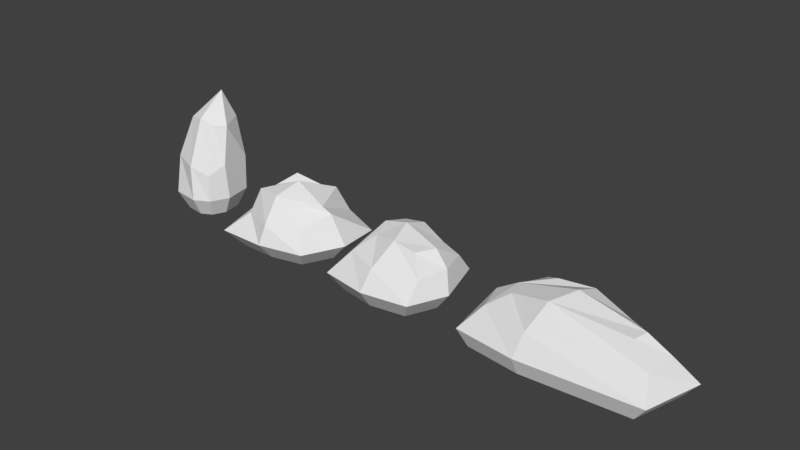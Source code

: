 # Source: simplerocks.blend  (saved by Blender 2.78.0; exported with 4.5.12 LTS)
import bpy
from mathutils import Matrix  # noqa: F401  (used for matrix-valued properties, if any)

bpy.ops.wm.read_factory_settings(use_empty=True)
scene = bpy.context.scene
scene.name = 'Scene'

# ---- collections
col_collection_1 = bpy.data.collections.new('Collection 1'); scene.collection.children.link(col_collection_1)

# ---- materials (node trees are filled in below, after node groups)
mat_material = bpy.data.materials.new('Material')
mat_material.alpha_threshold = 0.0
mat_material.use_transparent_shadow = False
mat_material.roughness = 0.5

# ---- material node trees

# ---- world
world_world = bpy.data.worlds.new('World'); scene.world = world_world
world_world.color = (0.05088, 0.05088, 0.05088)
world_world.use_sun_shadow = False
world_world.sun_shadow_jitter_overblur = 0.0
world_world.cycles.sampling_method = 'MANUAL'

# ---- meshes
me_cube_000 = bpy.data.meshes.new('Cube.000')
me_cube_000.from_pydata([(-0.759, 2.711e-06, 0.7488), (-0.3095, 0.4401, 0.175), (-0.6076, -2.414e-06, -0.6687), (0.05305, 0.5623, -0.3452), (1.983, 2.711e-06, 0.7488), (1.525, 0.5653, 0.3055), (1.095, -2.198e-06, -0.6071), (1.253, 0.5168, -0.1296), (-0.8787, 8.494e-08, 0.02346), (-0.5, 0.337, 0.5), (-0.3817, 0.4511, -0.08975), (-0.2642, 0.337, -0.6409), (0.1187, -3.276e-06, -0.9055), (0.6117, 0.6166, -0.3506), (1.051, 0.2916, -0.4096), (2.234, -4.577e-07, -0.1323), (1.585, 0.5798, 0.09692), (1.832, 0.2916, 0.4647), (0.1912, 3.144e-06, 0.8686), (0.3176, 0.6099, 0.294), (0.5488, 0.7156, -0.03685), (0.2248, 0.3048, 0.6611), (1.897, 0.313, -0.01262), (0.5835, 0.3048, -0.5776), (-0.6611, 0.3048, -1.103e-06), (-0.6234, -0.2592, 0.664), (-0.4894, -0.2592, -0.5908), (1.804, -0.2592, 0.664), (1.018, -0.2592, -0.5363), (-0.7294, -0.2592, 0.02186), (0.1535, -0.2592, -0.8005), (2.026, -0.2592, -0.1161), (0.2177, -0.2592, 0.77)], [], [(24, 10, 3, 11), (23, 13, 7, 14), (22, 16, 5, 17), (21, 19, 1, 9), (20, 10, 1, 19), (16, 20, 19, 5), (7, 13, 20, 16), (13, 3, 10, 20), (18, 21, 9, 0), (4, 17, 21, 18), (17, 5, 19, 21), (15, 22, 17, 4), (6, 14, 22, 15), (14, 7, 16, 22), (12, 23, 14, 6), (2, 11, 23, 12), (11, 3, 13, 23), (8, 24, 11, 2), (0, 9, 24, 8), (9, 1, 10, 24), (2, 12, 30, 26), (18, 0, 25, 32), (0, 8, 29, 25), (6, 15, 31, 28), (12, 6, 28, 30), (8, 2, 26, 29), (4, 18, 32, 27), (15, 4, 27, 31)])
_uv = me_cube_000.uv_layers.new(name='UVMap')
_uv.uv.foreach_set('vector', [0.04536, 0.0395, 0.08745, 0.0395, 0.08745, 0.08159, 0.04536, 0.08159, 0.04536, 0.0395, 0.08745, 0.0395, 0.08745, 0.08159, 0.04536, 0.08159, 0.04536, 0.0395, 0.08745, 0.0395, 0.08745, 0.08159, 0.04536, 0.08159, 0.1762, 0.03755, 0.2183, 0.03755, 0.2183, 0.07964, 0.1762, 0.07964, 0.04536, 0.0395, 0.08745, 0.0395, 0.08745, 0.08159, 0.04536, 0.08159, 0.1762, 0.03755, 0.2183, 0.03755, 0.2183, 0.07964, 0.1762, 0.07964, 0.04536, 0.0395, 0.08745, 0.0395, 0.08745, 0.08159, 0.04536, 0.08159, 0.04536, 0.0395, 0.08745, 0.0395, 0.08745, 0.08159, 0.04536, 0.08159, 0.04536, 0.0395, 0.08745, 0.0395, 0.08745, 0.08159, 0.04536, 0.08159, 0.1762, 0.03755, 0.2183, 0.03755, 0.2183, 0.07964, 0.1762, 0.07964, 0.04536, 0.0395, 0.08745, 0.0395, 0.08745, 0.08159, 0.04536, 0.08159, 0.04536, 0.0395, 0.08745, 0.0395, 0.08745, 0.08159, 0.04536, 0.08159, 0.1762, 0.03755, 0.2183, 0.03755, 0.2183, 0.07964, 0.1762, 0.07964, 0.04536, 0.0395, 0.08745, 0.0395, 0.08745, 0.08159, 0.04536, 0.08159, 0.1762, 0.03755, 0.2183, 0.03755, 0.2183, 0.07964, 0.1762, 0.07964, 0.04536, 0.0395, 0.08745, 0.0395, 0.08745, 0.08159, 0.04536, 0.08159, 0.1762, 0.03755, 0.2183, 0.03755, 0.2183, 0.07964, 0.1762, 0.07964, 0.1762, 0.03755, 0.2183, 0.03755, 0.2183, 0.07964, 0.1762, 0.07964, 0.1762, 0.03755, 0.2183, 0.03755, 0.2183, 0.07964, 0.1762, 0.07964, 0.04536, 0.0395, 0.08745, 0.0395, 0.08745, 0.08159, 0.04536, 0.08159, 0.04536, 0.0395, 0.04536, 0.08159, 0.04536, 0.08159, 0.04536, 0.0395, 0.04536, 0.0395, 0.04536, 0.08159, 0.04536, 0.08159, 0.04536, 0.0395, 0.1762, 0.03755, 0.1762, 0.07964, 0.1762, 0.07964, 0.1762, 0.03755, 0.1762, 0.03755, 0.1762, 0.07964, 0.1762, 0.07964, 0.1762, 0.03755, 0.1762, 0.03755, 0.1762, 0.07964, 0.1762, 0.07964, 0.1762, 0.03755, 0.1762, 0.03755, 0.1762, 0.07964, 0.1762, 0.07964, 0.1762, 0.03755, 0.1762, 0.03755, 0.1762, 0.07964, 0.1762, 0.07964, 0.1762, 0.03755, 0.04536, 0.0395, 0.04536, 0.08159, 0.04536, 0.08159, 0.04536, 0.0395])
me_cube_000.use_remesh_preserve_volume = False
me_cube_000.use_remesh_preserve_attributes = False
me_cube_000.use_mirror_vertex_groups = False
me_cube_000.update()
me_cube_004 = bpy.data.meshes.new('Cube.004')
me_cube_004.from_pydata([(-0.4361, -0.002103, 0.3398), (-0.3756, 1.196, -0.04942), (-0.3831, -0.002106, -0.5608), (-0.1988, 1.167, -0.392), (0.2498, -0.002103, 0.2654), (0.09931, 1.164, -0.03275), (0.313, -0.002106, -0.4617), (0.1443, 1.212, -0.4988), (-0.6296, -0.002104, 0.0709), (-0.4967, 0.5762, 0.1788), (-0.3272, 1.281, -0.232), (-0.2797, 0.7615, -0.5234), (0.03943, -0.002106, -0.5916), (0.003779, 1.219, -0.442), (0.2782, 0.5465, -0.5167), (0.3887, -0.002104, -0.02656), (0.2924, 1.169, -0.1581), (0.2153, 0.4129, 0.2232), (0.005411, -0.002103, 0.4006), (-0.102, 1.249, 0.02364), (0.01607, 1.656, -0.3454), (-0.08366, 0.5282, 0.3273), (0.3395, 0.5599, -0.02072), (-0.03288, 0.4364, -0.5231), (-0.407, 0.9877, -0.1911), (-0.3253, -0.2983, 0.22), (-0.2878, -0.2983, -0.4177), (0.1604, -0.2983, 0.1673), (0.2051, -0.2983, -0.3475), (-0.4623, -0.2983, 0.02963), (0.01141, -0.2983, -0.4395), (0.2587, -0.2983, -0.03939), (-0.01267, -0.2983, 0.2631)], [], [(24, 10, 3, 11), (23, 13, 7, 14), (22, 16, 5, 17), (21, 19, 1, 9), (20, 10, 1, 19), (16, 20, 19, 5), (7, 13, 20, 16), (13, 3, 10, 20), (18, 21, 9, 0), (4, 17, 21, 18), (17, 5, 19, 21), (15, 22, 17, 4), (6, 14, 22, 15), (14, 7, 16, 22), (12, 23, 14, 6), (2, 11, 23, 12), (11, 3, 13, 23), (8, 24, 11, 2), (0, 9, 24, 8), (9, 1, 10, 24), (2, 12, 30, 26), (18, 0, 25, 32), (0, 8, 29, 25), (6, 15, 31, 28), (12, 6, 28, 30), (8, 2, 26, 29), (4, 18, 32, 27), (15, 4, 27, 31)])
_uv = me_cube_004.uv_layers.new(name='UVMap')
_uv.uv.foreach_set('vector', [0.1771, 0.05407, 0.1979, 0.05407, 0.1979, 0.07484, 0.1771, 0.07484, 0.1771, 0.05407, 0.1979, 0.05407, 0.1979, 0.07484, 0.1771, 0.07484, 0.06383, 0.05797, 0.08461, 0.05797, 0.08461, 0.07875, 0.06383, 0.07875, 0.1771, 0.05407, 0.1979, 0.05407, 0.1979, 0.07484, 0.1771, 0.07484, 0.1869, 0.1654, 0.2077, 0.1654, 0.2077, 0.1862, 0.1869, 0.1862, 0.1869, 0.1654, 0.2077, 0.1654, 0.2077, 0.1862, 0.1869, 0.1862, 0.1869, 0.1654, 0.2077, 0.1654, 0.2077, 0.1862, 0.1869, 0.1862, 0.1869, 0.1654, 0.2077, 0.1654, 0.2077, 0.1862, 0.1869, 0.1862, 0.05211, 0.1693, 0.07289, 0.1693, 0.07289, 0.1901, 0.05211, 0.1901, 0.06383, 0.05797, 0.08461, 0.05797, 0.08461, 0.07875, 0.06383, 0.07875, 0.1771, 0.05407, 0.1979, 0.05407, 0.1979, 0.07484, 0.1771, 0.07484, 0.06383, 0.05797, 0.08461, 0.05797, 0.08461, 0.07875, 0.06383, 0.07875, 0.05211, 0.1693, 0.07289, 0.1693, 0.07289, 0.1901, 0.05211, 0.1901, 0.1771, 0.05407, 0.1979, 0.05407, 0.1979, 0.07484, 0.1771, 0.07484, 0.06383, 0.05797, 0.08461, 0.05797, 0.08461, 0.07875, 0.06383, 0.07875, 0.05211, 0.1693, 0.07289, 0.1693, 0.07289, 0.1901, 0.05211, 0.1901, 0.06383, 0.05797, 0.08461, 0.05797, 0.08461, 0.07875, 0.06383, 0.07875, 0.05211, 0.1693, 0.07289, 0.1693, 0.07289, 0.1901, 0.05211, 0.1901, 0.06383, 0.05797, 0.08461, 0.05797, 0.08461, 0.07875, 0.06383, 0.07875, 0.1771, 0.05407, 0.1979, 0.05407, 0.1979, 0.07484, 0.1771, 0.07484, 0.05211, 0.1693, 0.05211, 0.1901, 0.05211, 0.1901, 0.05211, 0.1693, 0.05211, 0.1693, 0.05211, 0.1901, 0.05211, 0.1901, 0.05211, 0.1693, 0.06383, 0.05797, 0.06383, 0.07875, 0.06383, 0.07875, 0.06383, 0.05797, 0.05211, 0.1693, 0.05211, 0.1901, 0.05211, 0.1901, 0.05211, 0.1693, 0.06383, 0.05797, 0.06383, 0.07875, 0.06383, 0.07875, 0.06383, 0.05797, 0.05211, 0.1693, 0.05211, 0.1901, 0.05211, 0.1901, 0.05211, 0.1693, 0.06383, 0.05797, 0.06383, 0.07875, 0.06383, 0.07875, 0.06383, 0.05797, 0.06383, 0.05797, 0.06383, 0.07875, 0.06383, 0.07875, 0.06383, 0.05797])
me_cube_004.materials.append(mat_material)
me_cube_004.use_remesh_preserve_volume = False
me_cube_004.use_remesh_preserve_attributes = False
me_cube_004.use_mirror_vertex_groups = False
me_cube_004.update()
me_cube_003 = bpy.data.meshes.new('Cube.003')
me_cube_003.from_pydata([(-0.759, 2.711e-06, 0.7488), (-0.3095, 0.5299, 0.175), (-0.6076, -2.414e-06, -0.6687), (-0.2687, 0.5623, -0.4025), (0.6918, 2.711e-06, 0.7488), (0.4756, 0.5653, 0.3143), (0.716, -2.262e-06, -0.6247), (0.5216, 0.5168, -0.2574), (-0.8787, 8.494e-08, 0.02346), (-0.5, 0.337, 0.5), (-0.3817, 0.6166, -0.08975), (-0.2642, 0.337, -0.6409), (-0.1061, -3.276e-06, -0.9055), (0.06514, 0.6166, -0.4079), (0.6718, 0.2916, -0.4272), (0.951, 6.115e-07, 0.163), (0.6374, 0.5798, 0.04403), (0.6857, 0.2916, 0.5), (-0.03361, 3.144e-06, 0.8686), (0.09274, 0.6099, 0.294), (0.002169, 0.7156, -0.08975), (0.0, 0.3048, 0.6611), (0.8124, 0.313, 0.02706), (0.03691, 0.3048, -0.6349), (-0.6611, 0.3048, -1.103e-06), (-0.5841, -0.2856, 0.5858), (-0.4677, -0.2856, -0.5037), (0.5309, -0.2856, 0.5858), (0.5495, -0.2856, -0.4699), (-0.6761, -0.2856, 0.02827), (-0.08232, -0.2856, -0.6857), (0.7302, -0.2856, 0.1355), (-0.02659, -0.2856, 0.6778)], [], [(24, 10, 3, 11), (23, 13, 7, 14), (22, 16, 5, 17), (21, 19, 1, 9), (20, 10, 1, 19), (16, 20, 19, 5), (7, 13, 20, 16), (13, 3, 10, 20), (18, 21, 9, 0), (4, 17, 21, 18), (17, 5, 19, 21), (15, 22, 17, 4), (6, 14, 22, 15), (14, 7, 16, 22), (12, 23, 14, 6), (2, 11, 23, 12), (11, 3, 13, 23), (8, 24, 11, 2), (0, 9, 24, 8), (9, 1, 10, 24), (2, 12, 30, 26), (18, 0, 25, 32), (0, 8, 29, 25), (6, 15, 31, 28), (12, 6, 28, 30), (8, 2, 26, 29), (4, 18, 32, 27), (15, 4, 27, 31)])
_uv = me_cube_003.uv_layers.new(name='UVMap')
_uv.uv.foreach_set('vector', [0.04536, 0.0395, 0.08745, 0.0395, 0.08745, 0.08159, 0.04536, 0.08159, 0.04536, 0.0395, 0.08745, 0.0395, 0.08745, 0.08159, 0.04536, 0.08159, 0.04536, 0.0395, 0.08745, 0.0395, 0.08745, 0.08159, 0.04536, 0.08159, 0.1762, 0.03755, 0.2183, 0.03755, 0.2183, 0.07964, 0.1762, 0.07964, 0.04536, 0.0395, 0.08745, 0.0395, 0.08745, 0.08159, 0.04536, 0.08159, 0.1762, 0.03755, 0.2183, 0.03755, 0.2183, 0.07964, 0.1762, 0.07964, 0.04536, 0.0395, 0.08745, 0.0395, 0.08745, 0.08159, 0.04536, 0.08159, 0.04536, 0.0395, 0.08745, 0.0395, 0.08745, 0.08159, 0.04536, 0.08159, 0.04536, 0.0395, 0.08745, 0.0395, 0.08745, 0.08159, 0.04536, 0.08159, 0.1762, 0.03755, 0.2183, 0.03755, 0.2183, 0.07964, 0.1762, 0.07964, 0.04536, 0.0395, 0.08745, 0.0395, 0.08745, 0.08159, 0.04536, 0.08159, 0.04536, 0.0395, 0.08745, 0.0395, 0.08745, 0.08159, 0.04536, 0.08159, 0.1762, 0.03755, 0.2183, 0.03755, 0.2183, 0.07964, 0.1762, 0.07964, 0.04536, 0.0395, 0.08745, 0.0395, 0.08745, 0.08159, 0.04536, 0.08159, 0.1762, 0.03755, 0.2183, 0.03755, 0.2183, 0.07964, 0.1762, 0.07964, 0.04536, 0.0395, 0.08745, 0.0395, 0.08745, 0.08159, 0.04536, 0.08159, 0.1762, 0.03755, 0.2183, 0.03755, 0.2183, 0.07964, 0.1762, 0.07964, 0.1762, 0.03755, 0.2183, 0.03755, 0.2183, 0.07964, 0.1762, 0.07964, 0.1762, 0.03755, 0.2183, 0.03755, 0.2183, 0.07964, 0.1762, 0.07964, 0.04536, 0.0395, 0.08745, 0.0395, 0.08745, 0.08159, 0.04536, 0.08159, 0.04536, 0.0395, 0.04536, 0.08159, 0.04536, 0.08159, 0.04536, 0.0395, 0.04536, 0.0395, 0.04536, 0.08159, 0.04536, 0.08159, 0.04536, 0.0395, 0.1762, 0.03755, 0.1762, 0.07964, 0.1762, 0.07964, 0.1762, 0.03755, 0.1762, 0.03755, 0.1762, 0.07964, 0.1762, 0.07964, 0.1762, 0.03755, 0.1762, 0.03755, 0.1762, 0.07964, 0.1762, 0.07964, 0.1762, 0.03755, 0.1762, 0.03755, 0.1762, 0.07964, 0.1762, 0.07964, 0.1762, 0.03755, 0.1762, 0.03755, 0.1762, 0.07964, 0.1762, 0.07964, 0.1762, 0.03755, 0.04536, 0.0395, 0.04536, 0.08159, 0.04536, 0.08159, 0.04536, 0.0395])
me_cube_003.use_remesh_preserve_volume = False
me_cube_003.use_remesh_preserve_attributes = False
me_cube_003.use_mirror_vertex_groups = False
me_cube_003.update()
me_cube_002 = bpy.data.meshes.new('Cube.002')
me_cube_002.from_pydata([(-0.8767, -0.02502, 0.7633), (-0.6028, 0.5603, 0.2118), (-0.5585, -0.02503, -0.7841), (-0.4109, 0.6659, -0.382), (0.5868, -0.02502, 0.6045), (0.1842, 0.5282, 0.2394), (0.8391, -0.02503, -0.6726), (0.2587, 0.576, -0.5328), (-0.955, -0.02503, -0.02426), (-0.6448, 0.2218, 0.4109), (-0.5335, 0.5501, -0.03724), (-0.5473, 0.1291, -0.5578), (0.1875, -0.02503, -0.8567), (0.02588, 0.5826, -0.4387), (0.4313, 0.2069, -0.6369), (0.8831, -0.02503, -0.01841), (0.5041, 0.5328, 0.03174), (0.4343, 0.267, 0.4293), (-0.1228, -0.02502, 0.7677), (-0.1494, 0.6125, 0.3328), (-0.05438, 0.7528, -0.05449), (-0.09586, 0.2662, 0.6412), (0.6267, 0.4286, -0.01797), (-0.03723, 0.08947, -0.7463), (-0.7076, 0.3183, -0.009948), (-0.6422, -0.2948, 0.5512), (-0.4093, -0.2948, -0.5813), (0.4289, -0.2948, 0.435), (0.6136, -0.2948, -0.4997), (-0.6995, -0.2948, -0.02515), (0.1367, -0.2948, -0.6343), (0.6457, -0.2948, -0.02086), (-0.09046, -0.2948, 0.5544)], [], [(24, 10, 3, 11), (23, 13, 7, 14), (22, 16, 5, 17), (21, 19, 1, 9), (20, 10, 1, 19), (16, 20, 19, 5), (7, 13, 20, 16), (13, 3, 10, 20), (18, 21, 9, 0), (4, 17, 21, 18), (17, 5, 19, 21), (15, 22, 17, 4), (6, 14, 22, 15), (14, 7, 16, 22), (12, 23, 14, 6), (2, 11, 23, 12), (11, 3, 13, 23), (8, 24, 11, 2), (0, 9, 24, 8), (9, 1, 10, 24), (2, 12, 30, 26), (18, 0, 25, 32), (0, 8, 29, 25), (6, 15, 31, 28), (12, 6, 28, 30), (8, 2, 26, 29), (4, 18, 32, 27), (15, 4, 27, 31)])
_uv = me_cube_002.uv_layers.new(name='UVMap')
_uv.uv.foreach_set('vector', [0.04729, 0.04534, 0.08552, 0.04534, 0.08552, 0.08357, 0.04729, 0.08357, 0.04338, 0.1742, 0.08162, 0.1742, 0.08162, 0.2125, 0.04338, 0.2125, 0.04729, 0.04534, 0.08552, 0.04534, 0.08552, 0.08357, 0.04729, 0.08357, 0.04729, 0.04534, 0.08552, 0.04534, 0.08552, 0.08357, 0.04729, 0.08357, 0.04729, 0.04534, 0.08552, 0.04534, 0.08552, 0.08357, 0.04729, 0.08357, 0.04338, 0.1742, 0.08162, 0.1742, 0.08162, 0.2125, 0.04338, 0.2125, 0.04729, 0.04534, 0.08552, 0.04534, 0.08552, 0.08357, 0.04729, 0.08357, 0.04338, 0.1742, 0.08162, 0.1742, 0.08162, 0.2125, 0.04338, 0.2125, 0.04338, 0.1742, 0.08162, 0.1742, 0.08162, 0.2125, 0.04338, 0.2125, 0.04729, 0.04534, 0.08552, 0.04534, 0.08552, 0.08357, 0.04729, 0.08357, 0.04338, 0.1742, 0.08162, 0.1742, 0.08162, 0.2125, 0.04338, 0.2125, 0.04729, 0.04534, 0.08552, 0.04534, 0.08552, 0.08357, 0.04729, 0.08357, 0.04729, 0.04534, 0.08552, 0.04534, 0.08552, 0.08357, 0.04729, 0.08357, 0.04729, 0.04534, 0.08552, 0.04534, 0.08552, 0.08357, 0.04729, 0.08357, 0.04729, 0.04534, 0.08552, 0.04534, 0.08552, 0.08357, 0.04729, 0.08357, 0.04729, 0.04534, 0.08552, 0.04534, 0.08552, 0.08357, 0.04729, 0.08357, 0.04338, 0.1742, 0.08162, 0.1742, 0.08162, 0.2125, 0.04338, 0.2125, 0.04338, 0.1742, 0.08162, 0.1742, 0.08162, 0.2125, 0.04338, 0.2125, 0.04729, 0.04534, 0.08552, 0.04534, 0.08552, 0.08357, 0.04729, 0.08357, 0.04729, 0.04534, 0.08552, 0.04534, 0.08552, 0.08357, 0.04729, 0.08357, 0.04729, 0.04534, 0.04729, 0.08357, 0.04729, 0.08357, 0.04729, 0.04534, 0.04338, 0.1742, 0.04338, 0.2125, 0.04338, 0.2125, 0.04338, 0.1742, 0.04729, 0.04534, 0.04729, 0.08357, 0.04729, 0.08357, 0.04729, 0.04534, 0.04729, 0.04534, 0.04729, 0.08357, 0.04729, 0.08357, 0.04729, 0.04534, 0.04729, 0.04534, 0.04729, 0.08357, 0.04729, 0.08357, 0.04729, 0.04534, 0.04338, 0.1742, 0.04338, 0.2125, 0.04338, 0.2125, 0.04338, 0.1742, 0.04729, 0.04534, 0.04729, 0.08357, 0.04729, 0.08357, 0.04729, 0.04534, 0.04729, 0.04534, 0.04729, 0.08357, 0.04729, 0.08357, 0.04729, 0.04534])
me_cube_002.use_remesh_preserve_volume = False
me_cube_002.use_remesh_preserve_attributes = False
me_cube_002.use_mirror_vertex_groups = False
me_cube_002.update()

# ---- objects
ob_cube_003 = bpy.data.objects.new('Cube.003', me_cube_000)
ob_cube_002 = bpy.data.objects.new('Cube.002', me_cube_004)
ob_cube_001 = bpy.data.objects.new('Cube.001', me_cube_003)
ob_cube = bpy.data.objects.new('Cube', me_cube_002)

# ---- transforms, parenting, visibility, modifiers, constraints
ob_cube_003.location = (4.276, 0.0, 0.0)
ob_cube_003.rotation_euler = (1.571, -0.0, 0.0)
ob_cube_003.lineart.crease_threshold = 0.0
ob_cube_002.location = (-2.0, 0.0, 0.0)
ob_cube_002.rotation_euler = (1.571, -0.0, 0.0)
ob_cube_002.lineart.crease_threshold = 0.0
ob_cube_001.location = (2.0, 0.0, 0.0)
ob_cube_001.rotation_euler = (1.571, -0.0, 0.0)
ob_cube_001.lineart.crease_threshold = 0.0
ob_cube.location = (0.0, 0.0, 0.0)
ob_cube.rotation_euler = (1.571, -0.0, 0.0)
ob_cube.lineart.crease_threshold = 0.0

# ---- collection membership
col_collection_1.objects.link(ob_cube_003)
col_collection_1.objects.link(ob_cube_002)
col_collection_1.objects.link(ob_cube_001)
col_collection_1.objects.link(ob_cube)

# ---- scene / render settings (as saved in the file)
scene.frame_start = 1; scene.frame_end = 250; scene.frame_set(1)
scene.render.engine = 'BLENDER_EEVEE_NEXT'
scene.render.resolution_percentage = 50
scene.render.dither_intensity = 0.0
scene.cycles.use_denoising = False
scene.cycles.samples = 128
scene.cycles.sampling_pattern = 'TABULATED_SOBOL'
scene.cycles.light_sampling_threshold = 0.0
scene.cycles.use_adaptive_sampling = False
scene.cycles.use_light_tree = False
scene.cycles.blur_glossy = 0.0
scene.cycles.sample_clamp_indirect = 0.0
scene.view_settings.view_transform = 'Standard'
bpy.context.view_layer.update()

# ---- added for rendering (the .blend has no active camera and no usable light): camera, sun
cam_auto = bpy.data.cameras.new('AutoCamera')
cam_auto.lens = 50.0
cam_auto.sensor_width = 36.0
cam_auto.clip_end = 1000.0
ob_auto_camera = bpy.data.objects.new('AutoCamera', cam_auto)
scene.collection.objects.link(ob_auto_camera)
ob_auto_camera.location = (10.7416, -10.5433, 7.71996)
ob_auto_camera.rotation_euler = (1.09748, -7.21219e-08, 0.694738)
scene.camera = ob_auto_camera
light_auto_sun = bpy.data.lights.new('AutoSun', 'SUN')
light_auto_sun.energy = 3.0
light_auto_sun.angle = 0.0523599
ob_auto_sun = bpy.data.objects.new('AutoSun', light_auto_sun)
scene.collection.objects.link(ob_auto_sun)
ob_auto_sun.rotation_euler = (0.872665, 0.174533, 0.523599)
bpy.context.view_layer.update()
